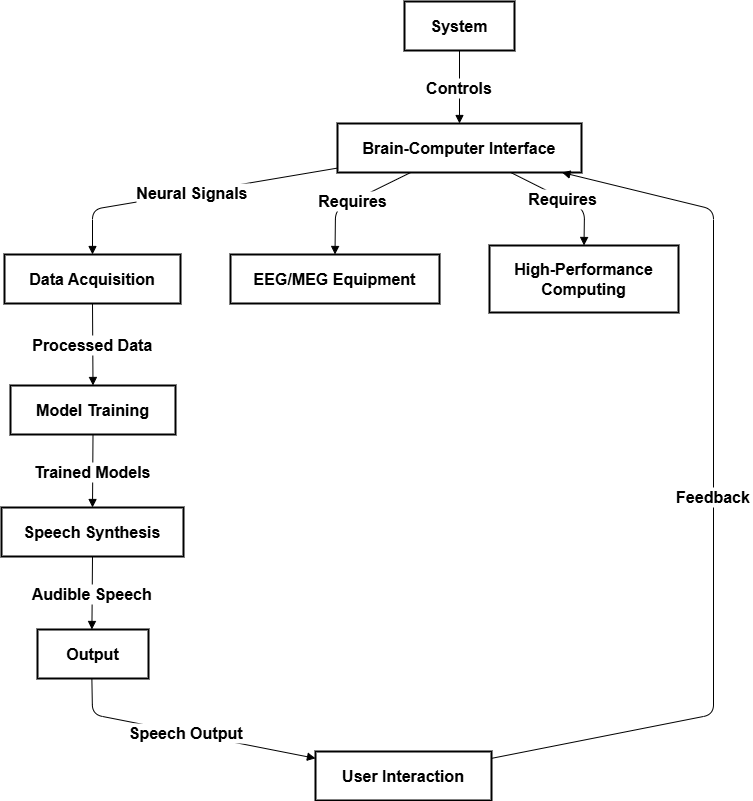

The diagram above was exported from draw.io. Its source (the exported page's mxGraphModel, read from the mxfile embedded in the PNG):
<mxGraphModel dx="2049" dy="-2406" grid="1" gridSize="10" guides="1" tooltips="1" connect="1" arrows="1" fold="1" page="1" pageScale="1" pageWidth="1100" pageHeight="1700" math="0" shadow="0">
  <root>
    <mxCell id="0" />
    <mxCell id="1" parent="0" />
    <mxCell id="e1c1xiwjVlodbPBNwCO6-135" value="System" style="whiteSpace=wrap;strokeWidth=2;fontSize=16;fontStyle=1" vertex="1" parent="1">
      <mxGeometry x="423" y="4730" width="110" height="49" as="geometry" />
    </mxCell>
    <mxCell id="e1c1xiwjVlodbPBNwCO6-136" value="Brain-Computer Interface" style="whiteSpace=wrap;strokeWidth=2;fontSize=16;fontStyle=1" vertex="1" parent="1">
      <mxGeometry x="356" y="4852" width="244" height="49" as="geometry" />
    </mxCell>
    <mxCell id="e1c1xiwjVlodbPBNwCO6-137" value="Data Acquisition" style="whiteSpace=wrap;strokeWidth=2;fontSize=16;fontStyle=1" vertex="1" parent="1">
      <mxGeometry x="23" y="4983" width="176" height="49" as="geometry" />
    </mxCell>
    <mxCell id="e1c1xiwjVlodbPBNwCO6-138" value="Model Training" style="whiteSpace=wrap;strokeWidth=2;fontSize=16;fontStyle=1" vertex="1" parent="1">
      <mxGeometry x="29" y="5114" width="165" height="49" as="geometry" />
    </mxCell>
    <mxCell id="e1c1xiwjVlodbPBNwCO6-139" value="Speech Synthesis" style="whiteSpace=wrap;strokeWidth=2;fontSize=16;fontStyle=1" vertex="1" parent="1">
      <mxGeometry x="20" y="5236" width="182" height="49" as="geometry" />
    </mxCell>
    <mxCell id="e1c1xiwjVlodbPBNwCO6-140" value="EEG/MEG Equipment" style="whiteSpace=wrap;strokeWidth=2;fontSize=16;fontStyle=1" vertex="1" parent="1">
      <mxGeometry x="249" y="4983" width="209" height="49" as="geometry" />
    </mxCell>
    <mxCell id="e1c1xiwjVlodbPBNwCO6-141" value="High-Performance Computing" style="whiteSpace=wrap;strokeWidth=2;fontSize=16;fontStyle=1" vertex="1" parent="1">
      <mxGeometry x="508" y="4974" width="189" height="67" as="geometry" />
    </mxCell>
    <mxCell id="e1c1xiwjVlodbPBNwCO6-142" value="Output" style="whiteSpace=wrap;strokeWidth=2;fontSize=16;fontStyle=1" vertex="1" parent="1">
      <mxGeometry x="56" y="5358" width="111" height="49" as="geometry" />
    </mxCell>
    <mxCell id="e1c1xiwjVlodbPBNwCO6-143" value="User Interaction" style="whiteSpace=wrap;strokeWidth=2;fontSize=16;fontStyle=1" vertex="1" parent="1">
      <mxGeometry x="334" y="5480" width="176" height="49" as="geometry" />
    </mxCell>
    <mxCell id="e1c1xiwjVlodbPBNwCO6-144" value="Controls" style="curved=1;startArrow=none;endArrow=block;exitX=0.5;exitY=1;entryX=0.5;entryY=0;rounded=0;fontSize=16;fontStyle=1" edge="1" parent="1" source="e1c1xiwjVlodbPBNwCO6-135" target="e1c1xiwjVlodbPBNwCO6-136">
      <mxGeometry relative="1" as="geometry">
        <Array as="points" />
      </mxGeometry>
    </mxCell>
    <mxCell id="e1c1xiwjVlodbPBNwCO6-145" value="Neural Signals" style="curved=0;startArrow=none;endArrow=block;exitX=0;exitY=0.91;entryX=0.5;entryY=0;rounded=1;fontSize=16;fontStyle=1" edge="1" parent="1" source="e1c1xiwjVlodbPBNwCO6-136" target="e1c1xiwjVlodbPBNwCO6-137">
      <mxGeometry relative="1" as="geometry">
        <Array as="points">
          <mxPoint x="111" y="4938" />
        </Array>
      </mxGeometry>
    </mxCell>
    <mxCell id="e1c1xiwjVlodbPBNwCO6-146" value="Processed Data" style="curved=1;startArrow=none;endArrow=block;exitX=0.5;exitY=1;entryX=0.5;entryY=-0.01;rounded=0;fontSize=16;fontStyle=1" edge="1" parent="1" source="e1c1xiwjVlodbPBNwCO6-137" target="e1c1xiwjVlodbPBNwCO6-138">
      <mxGeometry relative="1" as="geometry">
        <Array as="points" />
      </mxGeometry>
    </mxCell>
    <mxCell id="e1c1xiwjVlodbPBNwCO6-147" value="Trained Models" style="curved=1;startArrow=none;endArrow=block;exitX=0.5;exitY=0.99;entryX=0.5;entryY=-0.01;rounded=0;fontSize=16;fontStyle=1" edge="1" parent="1" source="e1c1xiwjVlodbPBNwCO6-138" target="e1c1xiwjVlodbPBNwCO6-139">
      <mxGeometry relative="1" as="geometry">
        <Array as="points" />
      </mxGeometry>
    </mxCell>
    <mxCell id="e1c1xiwjVlodbPBNwCO6-148" value="Requires" style="curved=0;startArrow=none;endArrow=block;exitX=0.3;exitY=1;entryX=0.5;entryY=0;rounded=1;fontSize=16;fontStyle=1" edge="1" parent="1" source="e1c1xiwjVlodbPBNwCO6-136" target="e1c1xiwjVlodbPBNwCO6-140">
      <mxGeometry relative="1" as="geometry">
        <Array as="points">
          <mxPoint x="354" y="4938" />
        </Array>
      </mxGeometry>
    </mxCell>
    <mxCell id="e1c1xiwjVlodbPBNwCO6-149" value="Requires" style="curved=0;startArrow=none;endArrow=block;exitX=0.71;exitY=1;entryX=0.5;entryY=0;rounded=1;fontSize=16;fontStyle=1" edge="1" parent="1" source="e1c1xiwjVlodbPBNwCO6-136" target="e1c1xiwjVlodbPBNwCO6-141">
      <mxGeometry relative="1" as="geometry">
        <Array as="points">
          <mxPoint x="603" y="4938" />
        </Array>
      </mxGeometry>
    </mxCell>
    <mxCell id="e1c1xiwjVlodbPBNwCO6-150" value="Audible Speech" style="curved=1;startArrow=none;endArrow=block;exitX=0.5;exitY=0.99;entryX=0.49;entryY=-0.01;rounded=0;fontSize=16;fontStyle=1" edge="1" parent="1" source="e1c1xiwjVlodbPBNwCO6-139" target="e1c1xiwjVlodbPBNwCO6-142">
      <mxGeometry relative="1" as="geometry">
        <Array as="points" />
      </mxGeometry>
    </mxCell>
    <mxCell id="e1c1xiwjVlodbPBNwCO6-151" value="Speech Output" style="curved=0;startArrow=none;endArrow=block;exitX=0.49;exitY=0.99;entryX=0;entryY=0.14;rounded=1;fontSize=16;fontStyle=1" edge="1" parent="1" source="e1c1xiwjVlodbPBNwCO6-142" target="e1c1xiwjVlodbPBNwCO6-143">
      <mxGeometry relative="1" as="geometry">
        <Array as="points">
          <mxPoint x="111" y="5443" />
        </Array>
      </mxGeometry>
    </mxCell>
    <mxCell id="e1c1xiwjVlodbPBNwCO6-152" value="Feedback" style="curved=0;startArrow=none;endArrow=block;exitX=1;exitY=0.14;entryX=0.92;entryY=1;rounded=1;fontSize=16;fontStyle=1" edge="1" parent="1" source="e1c1xiwjVlodbPBNwCO6-143" target="e1c1xiwjVlodbPBNwCO6-136">
      <mxGeometry relative="1" as="geometry">
        <Array as="points">
          <mxPoint x="732" y="5443" />
          <mxPoint x="732" y="4938" />
        </Array>
      </mxGeometry>
    </mxCell>
  </root>
</mxGraphModel>